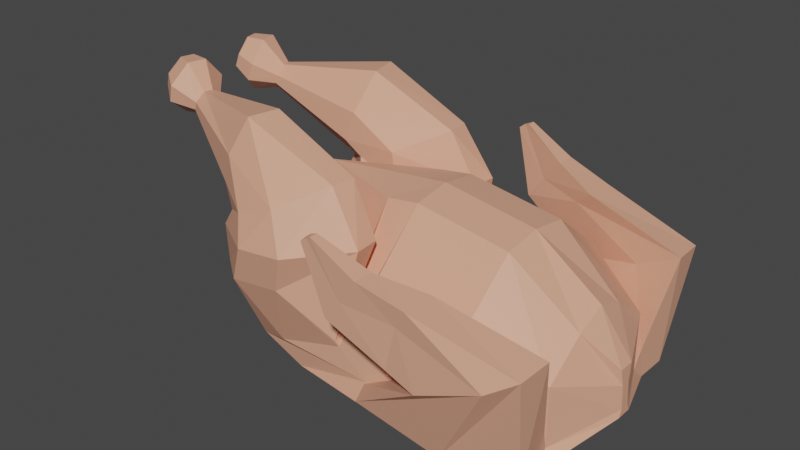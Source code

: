 # Source: Goose.blend  (saved by Blender 2.90.8; exported with 4.5.12 LTS)
import bpy
from mathutils import Matrix  # noqa: F401  (used for matrix-valued properties, if any)

bpy.ops.wm.read_factory_settings(use_empty=True)
scene = bpy.context.scene
scene.name = 'Scene'

# ---- collections
col_collection = bpy.data.collections.new('Collection'); scene.collection.children.link(col_collection)

# ---- materials (node trees are filled in below, after node groups)
mat_chicken = bpy.data.materials.new('Chicken')

# ---- material node trees
mat_chicken.use_nodes = True; mat_chicken.node_tree.nodes.clear()
_N = mat_chicken.node_tree.nodes; _L = mat_chicken.node_tree.links
n0 = _N.new('ShaderNodeBsdfPrincipled'); n0.name = 'Principled BSDF'; n0.location = (10, 300)
n0.distribution = 'GGX'
n0.subsurface_method = 'BURLEY'
n0.inputs[0].default_value = (0.8, 0.3848, 0.2545, 1.0)
n0.inputs[3].default_value = 1.45
n0.inputs[27].default_value = (0.0, 0.0, 0.0, 1.0)
n0.inputs[28].default_value = 1.0
n1 = _N.new('ShaderNodeOutputMaterial'); n1.name = 'Material Output'; n1.location = (300, 300)
_L.new(n0.outputs[0], n1.inputs[0])
n1.is_active_output = True

# ---- world
world_world = bpy.data.worlds.new('World'); scene.world = world_world
world_world.use_nodes = True; world_world.node_tree.nodes.clear()
_N = world_world.node_tree.nodes; _L = world_world.node_tree.links
n0 = _N.new('ShaderNodeOutputWorld'); n0.name = 'World Output'; n0.location = (300, 300)
n1 = _N.new('ShaderNodeBackground'); n1.name = 'Background'; n1.location = (10, 300)
n1.inputs[0].default_value = (0.05088, 0.05088, 0.05088, 1.0)
_L.new(n1.outputs[0], n0.inputs[0])
n0.is_active_output = True
world_world.color = (0.05088, 0.05088, 0.05088)
world_world.use_sun_shadow = False
world_world.sun_shadow_jitter_overblur = 0.0

# ---- meshes
me_cylinder = bpy.data.meshes.new('Cylinder')
me_cylinder.from_pydata([(-0.7092, 0.0, 0.8886), (0.2218, 0.0, 1.098), (-0.694, 0.0, 0.2761), (0.1944, 0.0, 0.2761), (-0.9748, 0.0, 0.226), (-0.5874, 0.0, 0.06272), (-0.9748, -0.833, 0.1875), (-0.5874, -0.833, 0.02425), (-0.694, -0.9136, 0.2756), (0.1771, -0.9167, 0.2556), (-0.09504, -0.9094, 0.4511), (0.2228, -0.8516, 1.096), (-0.09116, -0.3314, 1.488), (0.1944, -0.3314, 1.53), (-0.9525, 0.0, 1.449), (0.1944, 0.0, 1.581), (-0.5198, -0.2387, 0.8744), (-0.9665, -0.2386, 0.8251), (-1.235, -0.4879, 0.8132), (-1.244, -0.9275, 0.8131), (-0.9668, -1.141, 0.825), (-0.5201, -1.127, 0.8744), (-0.111, -0.928, 0.5013), (-0.167, -0.5559, 1.014), (1.012, 0.0, 0.9602), (1.012, 0.0, 0.1729), (1.012, 0.0, 0.03997), (1.012, -0.8354, 0.001514), (1.012, -0.8822, 0.1724), (1.012, -0.8824, 0.9597), (1.012, -0.3337, 1.406), (1.012, 0.0, 1.456), (1.587, 0.0, 0.6859), (1.587, 0.0, 0.1733), (1.587, 0.0, 0.07335), (1.587, -0.769, 0.03496), (1.587, -0.6214, 0.173), (1.587, -0.6215, 0.6856), (1.587, -0.2671, 0.9371), (1.587, 0.0, 1.048), (-0.5264, -0.282, 1.228), (-0.8196, -0.1744, 1.161), (-1.23, -0.4616, 1.135), (-1.238, -0.9493, 1.141), (-0.82, -1.204, 1.161), (-0.412, -1.191, 1.204), (0.04762, -0.8303, 1.279), (0.03253, -0.6132, 1.281), (-0.571, -0.2818, 1.517), (-0.9109, -0.2817, 1.388), (-1.18, -0.5046, 1.261), (-1.189, -0.9106, 1.263), (-0.9112, -1.095, 1.388), (-0.5713, -1.081, 1.517), (-0.2262, -0.7869, 1.707), (-0.1986, -0.5851, 1.707), (-0.9878, -0.2921, 1.75), (-1.075, -0.2722, 1.501), (-1.182, -0.4858, 1.293), (-1.252, -0.7724, 1.289), (-1.224, -0.9294, 1.501), (-1.138, -0.9492, 1.75), (-1.036, -0.8219, 2.045), (-0.9755, -0.5586, 2.045), (-1.905, -0.3335, 1.854), (-1.929, -0.3273, 1.783), (-1.961, -0.3869, 1.724), (-1.983, -0.4674, 1.723), (-1.984, -0.5422, 1.783), (-1.959, -0.5484, 1.854), (-1.922, -0.4829, 1.937), (-1.903, -0.4089, 1.937), (-2.051, -0.1716, 1.969), (-2.095, -0.1604, 1.819), (-2.155, -0.287, 1.694), (-2.201, -0.4559, 1.691), (-2.209, -0.6112, 1.819), (-2.165, -0.6224, 1.969), (-2.095, -0.4828, 2.146), (-2.056, -0.3275, 2.146), (-2.231, -0.1892, 2.015), (-2.266, -0.1802, 1.906), (-2.313, -0.2723, 1.815), (-2.346, -0.3961, 1.813), (-2.35, -0.5105, 1.906), (-2.314, -0.5195, 2.015), (-2.26, -0.4182, 2.143), (-2.231, -0.3045, 2.144), (1.835, 0.0, 0.4952), (1.845, 0.0, 0.2929), (1.847, 0.0, 0.2361), (1.847, -0.06911, 0.236), (1.845, -0.04098, 0.2928), (1.835, -0.04103, 0.495), (1.829, -0.06924, 0.6381), (1.829, 0.0, 0.6382), (0.1696, -0.9225, 0.2379), (0.1558, -1.012, 0.1193), (1.007, -0.8876, 0.5811), (0.9791, -1.058, 0.04338), (1.604, -0.6786, 0.3395), (1.623, -0.984, 0.08403), (0.8994, -0.9639, 0.6744), (0.9333, -1.285, 0.6839), (1.359, -0.9291, 0.8951), (1.486, -1.279, 0.9321), (1.732, -0.8944, 1.096), (1.71, -1.185, 1.074), (0.7056, -1.09, 0.6973), (0.6723, -1.27, 0.7635), (0.7161, -1.058, 1.181), (0.7584, -1.266, 1.142), (0.8684, -1.006, 1.309), (0.8547, -1.286, 1.304), (0.1649, -1.201, 1.028), (0.1775, -1.327, 1.011), (0.3083, -1.198, 1.221), (0.3214, -1.325, 1.189), (0.4757, -1.167, 1.414), (0.4669, -1.337, 1.415), (-0.01707, -1.291, 1.567), (-0.01194, -1.343, 1.56), (0.0371, -1.29, 1.611), (0.04246, -1.341, 1.598), (0.08505, -1.277, 1.624), (0.08144, -1.346, 1.624)], [], [(0, 1, 3, 2), (2, 3, 5, 4), (4, 5, 7, 6), (6, 7, 9, 8), (8, 9, 11, 10), (10, 11, 13, 12), (36, 28, 98, 100), (12, 13, 15, 14), (14, 15, 1, 0), (14, 0, 16, 23), (23, 16, 40, 47), (0, 2, 17, 16), (4, 6, 19, 18), (10, 12, 22, 21), (6, 8, 20, 19), (12, 14, 23, 22), (2, 4, 18, 17), (8, 10, 21, 20), (29, 28, 36, 37), (15, 13, 30, 31), (5, 3, 25, 26), (11, 9, 28, 29), (1, 15, 31, 24), (3, 1, 24, 25), (7, 5, 26, 27), (13, 11, 29, 30), (39, 38, 94, 95), (27, 26, 34, 35), (25, 24, 32, 33), (24, 31, 39, 32), (30, 29, 37, 38), (9, 7, 97, 96), (26, 25, 33, 34), (31, 30, 38, 39), (45, 46, 54, 53), (21, 22, 46, 45), (19, 20, 44, 43), (17, 18, 42, 41), (22, 23, 47, 46), (20, 21, 45, 44), (18, 19, 43, 42), (16, 17, 41, 40), (48, 49, 57, 56), (43, 44, 52, 51), (41, 42, 50, 49), (46, 47, 55, 54), (44, 45, 53, 52), (42, 43, 51, 50), (40, 41, 49, 48), (47, 40, 48, 55), (62, 63, 71, 70), (55, 48, 56, 63), (53, 54, 62, 61), (51, 52, 60, 59), (49, 50, 58, 57), (54, 55, 63, 62), (52, 53, 61, 60), (50, 51, 59, 58), (65, 66, 74, 73), (60, 61, 69, 68), (58, 59, 67, 66), (56, 57, 65, 64), (63, 56, 64, 71), (61, 62, 70, 69), (59, 60, 68, 67), (57, 58, 66, 65), (79, 72, 80, 87), (70, 71, 79, 78), (68, 69, 77, 76), (66, 67, 75, 74), (64, 65, 73, 72), (71, 64, 72, 79), (69, 70, 78, 77), (67, 68, 76, 75), (80, 81, 82, 83, 84, 85, 86, 87), (77, 78, 86, 85), (75, 76, 84, 83), (73, 74, 82, 81), (78, 79, 87, 86), (76, 77, 85, 84), (74, 75, 83, 82), (72, 73, 81, 80), (89, 88, 95, 94, 93, 92, 91, 90), (37, 36, 92, 93), (35, 34, 90, 91), (33, 32, 88, 89), (32, 39, 95, 88), (38, 37, 93, 94), (36, 35, 91, 92), (34, 33, 89, 90), (99, 101, 107, 105), (98, 96, 102, 104), (28, 9, 96, 98), (27, 35, 101, 99), (7, 27, 99, 97), (35, 36, 100, 101), (102, 103, 109, 108), (103, 105, 111, 109), (101, 100, 106, 107), (97, 99, 105, 103), (96, 97, 103, 102), (100, 98, 104, 106), (113, 112, 118, 119), (111, 113, 119, 117), (106, 104, 110, 112), (104, 102, 108, 110), (105, 107, 113, 111), (107, 106, 112, 113), (118, 116, 122, 124), (114, 115, 121, 120), (109, 111, 117, 115), (108, 109, 115, 114), (112, 110, 116, 118), (110, 108, 114, 116), (120, 121, 123, 122), (122, 123, 125, 124), (116, 114, 120, 122), (117, 119, 125, 123), (119, 118, 124, 125), (115, 117, 123, 121)])
_uv = me_cylinder.uv_layers.new(name='UVMap')
_uv.uv.foreach_set('vector', [1.0, 0.5867, 1.0, 0.8266, 0.875, 0.8266, 0.875, 0.5867, 0.875, 0.5867, 0.875, 0.8266, 0.75, 0.8266, 0.75, 0.5867, 0.75, 0.5867, 0.75, 0.8266, 0.625, 0.8266, 0.625, 0.5867, 0.625, 0.5867, 0.625, 0.8266, 0.5, 0.8266, 0.5, 0.5867, 0.5, 0.5867, 0.5, 0.8266, 0.375, 0.8266, 0.375, 0.5867, 0.375, 0.5867, 0.375, 0.8266, 0.25, 0.8266, 0.25, 0.5867, 0.5, 1.0, 0.5, 1.0, 0.5, 1.0, 0.5, 1.0, 0.25, 0.5867, 0.25, 0.8266, 0.125, 0.8266, 0.125, 0.5867, 0.125, 0.5867, 0.125, 0.8266, 0.0, 0.8266, 0.0, 0.5867, 0.125, 0.5867, 0.0, 0.5867, 0.0, 0.5, 0.125, 0.5, 0.125, 0.5, 0.0, 0.5, 0.0, 0.5, 0.125, 0.5, 1.0, 0.5867, 0.875, 0.5867, 0.875, 0.5, 1.0, 0.5, 0.75, 0.5867, 0.625, 0.5867, 0.625, 0.5, 0.75, 0.5, 0.375, 0.5867, 0.25, 0.5867, 0.25, 0.5, 0.375, 0.5, 0.625, 0.5867, 0.5, 0.5867, 0.5, 0.5, 0.625, 0.5, 0.25, 0.5867, 0.125, 0.5867, 0.125, 0.5, 0.25, 0.5, 0.875, 0.5867, 0.75, 0.5867, 0.75, 0.5, 0.875, 0.5, 0.5, 0.5867, 0.375, 0.5867, 0.375, 0.5, 0.5, 0.5, 0.375, 1.0, 0.5, 1.0, 0.5, 1.0, 0.375, 1.0, 0.125, 0.8266, 0.25, 0.8266, 0.25, 1.0, 0.125, 1.0, 0.75, 0.8266, 0.875, 0.8266, 0.875, 1.0, 0.75, 1.0, 0.375, 0.8266, 0.5, 0.8266, 0.5, 1.0, 0.375, 1.0, 0.0, 0.8266, 0.125, 0.8266, 0.125, 1.0, 0.0, 1.0, 0.875, 0.8266, 1.0, 0.8266, 1.0, 1.0, 0.875, 1.0, 0.625, 0.8266, 0.75, 0.8266, 0.75, 1.0, 0.625, 1.0, 0.25, 0.8266, 0.375, 0.8266, 0.375, 1.0, 0.25, 1.0, 0.125, 1.0, 0.25, 1.0, 0.25, 1.0, 0.125, 1.0, 0.625, 1.0, 0.75, 1.0, 0.75, 1.0, 0.625, 1.0, 0.875, 1.0, 1.0, 1.0, 1.0, 1.0, 0.875, 1.0, 0.0, 1.0, 0.125, 1.0, 0.125, 1.0, 0.0, 1.0, 0.25, 1.0, 0.375, 1.0, 0.375, 1.0, 0.25, 1.0, 0.5, 0.8266, 0.625, 0.8266, 0.625, 0.8266, 0.5, 0.8266, 0.75, 1.0, 0.875, 1.0, 0.875, 1.0, 0.75, 1.0, 0.125, 1.0, 0.25, 1.0, 0.25, 1.0, 0.125, 1.0, 0.375, 0.5, 0.25, 0.5, 0.25, 0.5, 0.375, 0.5, 0.375, 0.5, 0.25, 0.5, 0.25, 0.5, 0.375, 0.5, 0.625, 0.5, 0.5, 0.5, 0.5, 0.5, 0.625, 0.5, 0.875, 0.5, 0.75, 0.5, 0.75, 0.5, 0.875, 0.5, 0.25, 0.5, 0.125, 0.5, 0.125, 0.5, 0.25, 0.5, 0.5, 0.5, 0.375, 0.5, 0.375, 0.5, 0.5, 0.5, 0.75, 0.5, 0.625, 0.5, 0.625, 0.5, 0.75, 0.5, 1.0, 0.5, 0.875, 0.5, 0.875, 0.5, 1.0, 0.5, 1.0, 0.5, 0.875, 0.5, 0.875, 0.5, 1.0, 0.5, 0.625, 0.5, 0.5, 0.5, 0.5, 0.5, 0.625, 0.5, 0.875, 0.5, 0.75, 0.5, 0.75, 0.5, 0.875, 0.5, 0.25, 0.5, 0.125, 0.5, 0.125, 0.5, 0.25, 0.5, 0.5, 0.5, 0.375, 0.5, 0.375, 0.5, 0.5, 0.5, 0.75, 0.5, 0.625, 0.5, 0.625, 0.5, 0.75, 0.5, 1.0, 0.5, 0.875, 0.5, 0.875, 0.5, 1.0, 0.5, 0.125, 0.5, 0.0, 0.5, 0.0, 0.5, 0.125, 0.5, 0.25, 0.5, 0.125, 0.5, 0.125, 0.5, 0.25, 0.5, 0.125, 0.5, 0.0, 0.5, 0.0, 0.5, 0.125, 0.5, 0.375, 0.5, 0.25, 0.5, 0.25, 0.5, 0.375, 0.5, 0.625, 0.5, 0.5, 0.5, 0.5, 0.5, 0.625, 0.5, 0.875, 0.5, 0.75, 0.5, 0.75, 0.5, 0.875, 0.5, 0.25, 0.5, 0.125, 0.5, 0.125, 0.5, 0.25, 0.5, 0.5, 0.5, 0.375, 0.5, 0.375, 0.5, 0.5, 0.5, 0.75, 0.5, 0.625, 0.5, 0.625, 0.5, 0.75, 0.5, 0.875, 0.5, 0.75, 0.5, 0.75, 0.5, 0.875, 0.5, 0.5, 0.5, 0.375, 0.5, 0.375, 0.5, 0.5, 0.5, 0.75, 0.5, 0.625, 0.5, 0.625, 0.5, 0.75, 0.5, 1.0, 0.5, 0.875, 0.5, 0.875, 0.5, 1.0, 0.5, 0.125, 0.5, 0.0, 0.5, 0.0, 0.5, 0.125, 0.5, 0.375, 0.5, 0.25, 0.5, 0.25, 0.5, 0.375, 0.5, 0.625, 0.5, 0.5, 0.5, 0.5, 0.5, 0.625, 0.5, 0.875, 0.5, 0.75, 0.5, 0.75, 0.5, 0.875, 0.5, 0.125, 0.5, 0.0, 0.5, 0.0, 0.5, 0.125, 0.5, 0.25, 0.5, 0.125, 0.5, 0.125, 0.5, 0.25, 0.5, 0.5, 0.5, 0.375, 0.5, 0.375, 0.5, 0.5, 0.5, 0.75, 0.5, 0.625, 0.5, 0.625, 0.5, 0.75, 0.5, 1.0, 0.5, 0.875, 0.5, 0.875, 0.5, 1.0, 0.5, 0.125, 0.5, 0.0, 0.5, 0.0, 0.5, 0.125, 0.5, 0.375, 0.5, 0.25, 0.5, 0.25, 0.5, 0.375, 0.5, 0.625, 0.5, 0.5, 0.5, 0.5, 0.5, 0.625, 0.5, 0.75, 0.49, 0.9197, 0.4197, 0.99, 0.25, 0.9197, 0.08029, 0.75, 0.01, 0.5803, 0.08029, 0.51, 0.25, 0.5803, 0.4197, 0.375, 0.5, 0.25, 0.5, 0.25, 0.5, 0.375, 0.5, 0.625, 0.5, 0.5, 0.5, 0.5, 0.5, 0.625, 0.5, 0.875, 0.5, 0.75, 0.5, 0.75, 0.5, 0.875, 0.5, 0.25, 0.5, 0.125, 0.5, 0.125, 0.5, 0.25, 0.5, 0.5, 0.5, 0.375, 0.5, 0.375, 0.5, 0.5, 0.5, 0.75, 0.5, 0.625, 0.5, 0.625, 0.5, 0.75, 0.5, 1.0, 0.5, 0.875, 0.5, 0.875, 0.5, 1.0, 0.5, 0.4197, 0.4197, 0.25, 0.49, 0.08029, 0.4197, 0.01, 0.25, 0.08029, 0.08029, 0.25, 0.01, 0.4197, 0.08029, 0.49, 0.25, 0.375, 1.0, 0.5, 1.0, 0.5, 1.0, 0.375, 1.0, 0.625, 1.0, 0.75, 1.0, 0.75, 1.0, 0.625, 1.0, 0.875, 1.0, 1.0, 1.0, 1.0, 1.0, 0.875, 1.0, 0.0, 1.0, 0.125, 1.0, 0.125, 1.0, 0.0, 1.0, 0.25, 1.0, 0.375, 1.0, 0.375, 1.0, 0.25, 1.0, 0.5, 1.0, 0.625, 1.0, 0.625, 1.0, 0.5, 1.0, 0.75, 1.0, 0.875, 1.0, 0.875, 1.0, 0.75, 1.0, 0.625, 1.0, 0.625, 1.0, 0.625, 1.0, 0.625, 1.0, 0.5, 1.0, 0.5, 0.8266, 0.5, 0.8266, 0.5, 1.0, 0.5, 1.0, 0.5, 0.8266, 0.5, 0.8266, 0.5, 1.0, 0.625, 1.0, 0.625, 1.0, 0.625, 1.0, 0.625, 1.0, 0.625, 0.8266, 0.625, 1.0, 0.625, 1.0, 0.625, 0.8266, 0.625, 1.0, 0.5, 1.0, 0.5, 1.0, 0.625, 1.0, 0.5, 0.8266, 0.625, 0.8266, 0.625, 0.8266, 0.5, 0.8266, 0.625, 0.8266, 0.625, 1.0, 0.625, 1.0, 0.625, 0.8266, 0.625, 1.0, 0.5, 1.0, 0.5, 1.0, 0.625, 1.0, 0.625, 0.8266, 0.625, 1.0, 0.625, 1.0, 0.625, 0.8266, 0.5, 0.8266, 0.625, 0.8266, 0.625, 0.8266, 0.5, 0.8266, 0.5, 1.0, 0.5, 1.0, 0.5, 1.0, 0.5, 1.0, 0.625, 1.0, 0.5, 1.0, 0.5, 1.0, 0.625, 1.0, 0.625, 1.0, 0.625, 1.0, 0.625, 1.0, 0.625, 1.0, 0.5, 1.0, 0.5, 1.0, 0.5, 1.0, 0.5, 1.0, 0.5, 1.0, 0.5, 0.8266, 0.5, 0.8266, 0.5, 1.0, 0.625, 1.0, 0.625, 1.0, 0.625, 1.0, 0.625, 1.0, 0.625, 1.0, 0.5, 1.0, 0.5, 1.0, 0.625, 1.0, 0.5, 1.0, 0.5, 1.0, 0.5, 1.0, 0.5, 1.0, 0.5, 0.8266, 0.625, 0.8266, 0.625, 0.8266, 0.5, 0.8266, 0.625, 0.8266, 0.625, 1.0, 0.625, 1.0, 0.625, 0.8266, 0.5, 0.8266, 0.625, 0.8266, 0.625, 0.8266, 0.5, 0.8266, 0.5, 1.0, 0.5, 1.0, 0.5, 1.0, 0.5, 1.0, 0.5, 1.0, 0.5, 0.8266, 0.5, 0.8266, 0.5, 1.0, 0.5, 0.8266, 0.625, 0.8266, 0.625, 1.0, 0.5, 1.0, 0.5, 1.0, 0.625, 1.0, 0.625, 1.0, 0.5, 1.0, 0.5, 1.0, 0.5, 0.8266, 0.5, 0.8266, 0.5, 1.0, 0.625, 1.0, 0.625, 1.0, 0.625, 1.0, 0.625, 1.0, 0.625, 1.0, 0.5, 1.0, 0.5, 1.0, 0.625, 1.0, 0.625, 0.8266, 0.625, 1.0, 0.625, 1.0, 0.625, 0.8266])
me_cylinder.materials.append(mat_chicken)
me_cylinder.use_remesh_fix_poles = True
me_cylinder.use_remesh_preserve_attributes = False
me_cylinder.use_mirror_vertex_groups = False
me_cylinder.update()

# ---- objects
ob_goose = bpy.data.objects.new('Goose', me_cylinder)

# ---- transforms, parenting, visibility, modifiers, constraints
ob_goose.location = (0.0, 0.0, 0.0)
ob_goose.lineart.crease_threshold = 0.0
_m = ob_goose.modifiers.new('Mirror', 'MIRROR')
_m.use_axis = (False, True, False)
_m.use_clip = True

# ---- collection membership
col_collection.objects.link(ob_goose)

# ---- scene / render settings (as saved in the file)
scene.frame_start = 1; scene.frame_end = 250; scene.frame_set(1)
scene.render.engine = 'CYCLES'
scene.cycles.use_denoising = False
scene.cycles.samples = 128
scene.cycles.sampling_pattern = 'TABULATED_SOBOL'
scene.cycles.use_adaptive_sampling = False
scene.cycles.use_light_tree = False
scene.view_settings.view_transform = 'Filmic'
bpy.context.view_layer.update()

# ---- added for rendering (the .blend has no active camera and no usable light): camera, sun
cam_auto = bpy.data.cameras.new('AutoCamera')
cam_auto.lens = 50.0
cam_auto.sensor_width = 36.0
cam_auto.clip_end = 1000.0
ob_auto_camera = bpy.data.objects.new('AutoCamera', cam_auto)
scene.collection.objects.link(ob_auto_camera)
ob_auto_camera.location = (4.77098, -6.02672, 5.09153)
ob_auto_camera.rotation_euler = (1.09748, -7.21219e-08, 0.694738)
scene.camera = ob_auto_camera
light_auto_sun = bpy.data.lights.new('AutoSun', 'SUN')
light_auto_sun.energy = 3.0
light_auto_sun.angle = 0.0523599
ob_auto_sun = bpy.data.objects.new('AutoSun', light_auto_sun)
scene.collection.objects.link(ob_auto_sun)
ob_auto_sun.rotation_euler = (0.872665, 0.174533, 0.523599)
bpy.context.view_layer.update()
